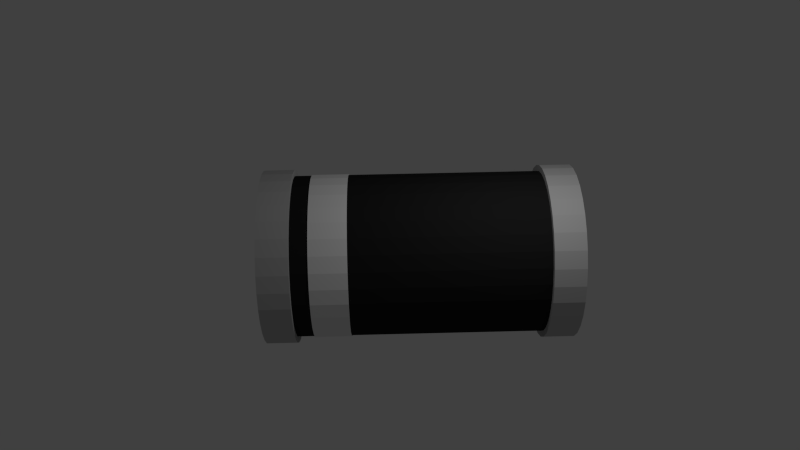 # Source: diode-MELF.blend  (saved by Blender 2.76.0; exported with 4.5.12 LTS)
import bpy
from mathutils import Matrix  # noqa: F401  (used for matrix-valued properties, if any)

bpy.ops.wm.read_factory_settings(use_empty=True)
scene = bpy.context.scene
scene.name = 'Scene'

# ---- collections
col_collection_1 = bpy.data.collections.new('Collection 1'); scene.collection.children.link(col_collection_1)

# ---- materials (node trees are filled in below, after node groups)
mat_ringcol = bpy.data.materials.new('RingCol')
mat_ringcol.alpha_threshold = 0.0
mat_ringcol.use_transparent_shadow = False
mat_ringcol.diffuse_color = (0.8689, 0.8689, 0.8689, 1.0)
mat_ringcol.roughness = 0.5
mat_ringcol.specular_intensity = 0.35
mat_pincol = bpy.data.materials.new('PinCol')
mat_pincol.alpha_threshold = 0.0
mat_pincol.use_transparent_shadow = False
mat_pincol.diffuse_color = (0.4969, 0.4969, 0.4969, 1.0)
mat_pincol.roughness = 0.5
mat_pincol.specular_intensity = 1.0
mat_bodycol = bpy.data.materials.new('BodyCol')
mat_bodycol.alpha_threshold = 0.0
mat_bodycol.use_transparent_shadow = False
mat_bodycol.diffuse_color = (0.01739, 0.01739, 0.01739, 1.0)
mat_bodycol.roughness = 0.5
mat_bodycol.specular_intensity = 0.6771

# ---- material node trees

# ---- world
world_world = bpy.data.worlds.new('World'); scene.world = world_world
world_world.color = (0.05088, 0.05088, 0.05088)
world_world.use_sun_shadow = False
world_world.sun_shadow_jitter_overblur = 0.0
world_world.cycles.sampling_method = 'MANUAL'
world_world.cycles.sample_map_resolution = 256

# ---- cameras
cam_camera = bpy.data.cameras.new('Camera')
cam_camera.clip_end = 100.0
cam_camera.lens = 35.0
cam_camera.sensor_width = 32.0
cam_camera.sensor_height = 18.0
cam_camera.ortho_scale = 7.314
cam_camera.dof.focus_distance = 0.0
cam_camera.dof.aperture_fstop = 128.0

# ---- lights
light_lamp = bpy.data.lights.new('Lamp', 'POINT')
light_lamp.transmission_factor = 0.0
light_lamp.cutoff_distance = 30.0
light_lamp.energy = 100.0
light_lamp.shadow_buffer_clip_start = 1.001
light_lamp.shadow_soft_size = 0.1
light_lamp.shadow_maximum_resolution = 0.006
light_lamp.use_absolute_resolution = True
light_lamp.cycles.use_multiple_importance_sampling = False

# ---- meshes
me_cylinder_003 = bpy.data.meshes.new('Cylinder.003')
me_cylinder_003.from_pydata([(0.0, 1.335, -1.0), (0.0, 1.335, 1.0), (0.2604, 1.309, -1.0), (0.2604, 1.309, 1.0), (0.5109, 1.233, -1.0), (0.5109, 1.233, 1.0), (0.7417, 1.11, -1.0), (0.7417, 1.11, 1.0), (0.944, 0.944, -1.0), (0.944, 0.944, 1.0), (1.11, 0.7417, -1.0), (1.11, 0.7417, 1.0), (1.233, 0.5109, -1.0), (1.233, 0.5109, 1.0), (1.309, 0.2604, -1.0), (1.309, 0.2604, 1.0), (1.335, 1.008e-07, -1.0), (1.335, 1.008e-07, 1.0), (1.309, -0.2604, -1.0), (1.309, -0.2604, 1.0), (1.233, -0.5109, -1.0), (1.233, -0.5109, 1.0), (1.11, -0.7417, -1.0), (1.11, -0.7417, 1.0), (0.944, -0.944, -1.0), (0.944, -0.944, 1.0), (0.7417, -1.11, -1.0), (0.7417, -1.11, 1.0), (0.5109, -1.233, -1.0), (0.5109, -1.233, 1.0), (0.2604, -1.309, -1.0), (0.2604, -1.309, 1.0), (-4.35e-07, -1.335, -1.0), (-4.35e-07, -1.335, 1.0), (-0.2604, -1.309, -1.0), (-0.2604, -1.309, 1.0), (-0.5109, -1.233, -1.0), (-0.5109, -1.233, 1.0), (-0.7417, -1.11, -1.0), (-0.7417, -1.11, 1.0), (-0.944, -0.944, -1.0), (-0.944, -0.944, 1.0), (-1.11, -0.7417, -1.0), (-1.11, -0.7417, 1.0), (-1.233, -0.5109, -1.0), (-1.233, -0.5109, 1.0), (-1.309, -0.2604, -1.0), (-1.309, -0.2604, 1.0), (-1.335, 1.289e-06, -1.0), (-1.335, 1.289e-06, 1.0), (-1.309, 0.2604, -1.0), (-1.309, 0.2604, 1.0), (-1.233, 0.5109, -1.0), (-1.233, 0.5109, 1.0), (-1.11, 0.7417, -1.0), (-1.11, 0.7417, 1.0), (-0.944, 0.944, -1.0), (-0.944, 0.944, 1.0), (-0.7417, 1.11, -1.0), (-0.7417, 1.11, 1.0), (-0.5109, 1.233, -1.0), (-0.5109, 1.233, 1.0), (-0.2604, 1.309, -1.0), (-0.2604, 1.309, 1.0)], [], [(0, 1, 3, 2), (2, 3, 5, 4), (4, 5, 7, 6), (6, 7, 9, 8), (8, 9, 11, 10), (10, 11, 13, 12), (12, 13, 15, 14), (14, 15, 17, 16), (16, 17, 19, 18), (18, 19, 21, 20), (20, 21, 23, 22), (22, 23, 25, 24), (24, 25, 27, 26), (26, 27, 29, 28), (28, 29, 31, 30), (30, 31, 33, 32), (32, 33, 35, 34), (34, 35, 37, 36), (36, 37, 39, 38), (38, 39, 41, 40), (40, 41, 43, 42), (42, 43, 45, 44), (44, 45, 47, 46), (46, 47, 49, 48), (48, 49, 51, 50), (50, 51, 53, 52), (52, 53, 55, 54), (54, 55, 57, 56), (56, 57, 59, 58), (58, 59, 61, 60), (3, 1, 63, 61, 59, 57, 55, 53, 51, 49, 47, 45, 43, 41, 39, 37, 35, 33, 31, 29, 27, 25, 23, 21, 19, 17, 15, 13, 11, 9, 7, 5), (62, 63, 1, 0), (60, 61, 63, 62), (0, 2, 4, 6, 8, 10, 12, 14, 16, 18, 20, 22, 24, 26, 28, 30, 32, 34, 36, 38, 40, 42, 44, 46, 48, 50, 52, 54, 56, 58, 60, 62)])
me_cylinder_003.materials.append(mat_ringcol)
me_cylinder_003.use_remesh_preserve_volume = False
me_cylinder_003.use_remesh_preserve_attributes = False
me_cylinder_003.use_mirror_vertex_groups = False
me_cylinder_003.update()
me_cylinder_002 = bpy.data.meshes.new('Cylinder.002')
me_cylinder_002.from_pydata([(0.0, 1.335, -1.0), (0.0, 1.335, 1.0), (0.2604, 1.309, -1.0), (0.2604, 1.309, 1.0), (0.5109, 1.233, -1.0), (0.5109, 1.233, 1.0), (0.7417, 1.11, -1.0), (0.7417, 1.11, 1.0), (0.944, 0.944, -1.0), (0.944, 0.944, 1.0), (1.11, 0.7417, -1.0), (1.11, 0.7417, 1.0), (1.233, 0.5109, -1.0), (1.233, 0.5109, 1.0), (1.309, 0.2604, -1.0), (1.309, 0.2604, 1.0), (1.335, 1.008e-07, -1.0), (1.335, 1.008e-07, 1.0), (1.309, -0.2604, -1.0), (1.309, -0.2604, 1.0), (1.233, -0.5109, -1.0), (1.233, -0.5109, 1.0), (1.11, -0.7417, -1.0), (1.11, -0.7417, 1.0), (0.944, -0.944, -1.0), (0.944, -0.944, 1.0), (0.7417, -1.11, -1.0), (0.7417, -1.11, 1.0), (0.5109, -1.233, -1.0), (0.5109, -1.233, 1.0), (0.2604, -1.309, -1.0), (0.2604, -1.309, 1.0), (-4.35e-07, -1.335, -1.0), (-4.35e-07, -1.335, 1.0), (-0.2604, -1.309, -1.0), (-0.2604, -1.309, 1.0), (-0.5109, -1.233, -1.0), (-0.5109, -1.233, 1.0), (-0.7417, -1.11, -1.0), (-0.7417, -1.11, 1.0), (-0.944, -0.944, -1.0), (-0.944, -0.944, 1.0), (-1.11, -0.7417, -1.0), (-1.11, -0.7417, 1.0), (-1.233, -0.5109, -1.0), (-1.233, -0.5109, 1.0), (-1.309, -0.2604, -1.0), (-1.309, -0.2604, 1.0), (-1.335, 1.289e-06, -1.0), (-1.335, 1.289e-06, 1.0), (-1.309, 0.2604, -1.0), (-1.309, 0.2604, 1.0), (-1.233, 0.5109, -1.0), (-1.233, 0.5109, 1.0), (-1.11, 0.7417, -1.0), (-1.11, 0.7417, 1.0), (-0.944, 0.944, -1.0), (-0.944, 0.944, 1.0), (-0.7417, 1.11, -1.0), (-0.7417, 1.11, 1.0), (-0.5109, 1.233, -1.0), (-0.5109, 1.233, 1.0), (-0.2604, 1.309, -1.0), (-0.2604, 1.309, 1.0)], [], [(0, 1, 3, 2), (2, 3, 5, 4), (4, 5, 7, 6), (6, 7, 9, 8), (8, 9, 11, 10), (10, 11, 13, 12), (12, 13, 15, 14), (14, 15, 17, 16), (16, 17, 19, 18), (18, 19, 21, 20), (20, 21, 23, 22), (22, 23, 25, 24), (24, 25, 27, 26), (26, 27, 29, 28), (28, 29, 31, 30), (30, 31, 33, 32), (32, 33, 35, 34), (34, 35, 37, 36), (36, 37, 39, 38), (38, 39, 41, 40), (40, 41, 43, 42), (42, 43, 45, 44), (44, 45, 47, 46), (46, 47, 49, 48), (48, 49, 51, 50), (50, 51, 53, 52), (52, 53, 55, 54), (54, 55, 57, 56), (56, 57, 59, 58), (58, 59, 61, 60), (3, 1, 63, 61, 59, 57, 55, 53, 51, 49, 47, 45, 43, 41, 39, 37, 35, 33, 31, 29, 27, 25, 23, 21, 19, 17, 15, 13, 11, 9, 7, 5), (62, 63, 1, 0), (60, 61, 63, 62), (0, 2, 4, 6, 8, 10, 12, 14, 16, 18, 20, 22, 24, 26, 28, 30, 32, 34, 36, 38, 40, 42, 44, 46, 48, 50, 52, 54, 56, 58, 60, 62)])
me_cylinder_002.materials.append(mat_pincol)
me_cylinder_002.use_remesh_preserve_volume = False
me_cylinder_002.use_remesh_preserve_attributes = False
me_cylinder_002.use_mirror_vertex_groups = False
me_cylinder_002.update()
me_cylinder_001 = bpy.data.meshes.new('Cylinder.001')
me_cylinder_001.from_pydata([(0.0, 1.335, -1.0), (0.0, 1.335, 1.0), (0.2604, 1.309, -1.0), (0.2604, 1.309, 1.0), (0.5109, 1.233, -1.0), (0.5109, 1.233, 1.0), (0.7417, 1.11, -1.0), (0.7417, 1.11, 1.0), (0.944, 0.944, -1.0), (0.944, 0.944, 1.0), (1.11, 0.7417, -1.0), (1.11, 0.7417, 1.0), (1.233, 0.5109, -1.0), (1.233, 0.5109, 1.0), (1.309, 0.2604, -1.0), (1.309, 0.2604, 1.0), (1.335, 1.008e-07, -1.0), (1.335, 1.008e-07, 1.0), (1.309, -0.2604, -1.0), (1.309, -0.2604, 1.0), (1.233, -0.5109, -1.0), (1.233, -0.5109, 1.0), (1.11, -0.7417, -1.0), (1.11, -0.7417, 1.0), (0.944, -0.944, -1.0), (0.944, -0.944, 1.0), (0.7417, -1.11, -1.0), (0.7417, -1.11, 1.0), (0.5109, -1.233, -1.0), (0.5109, -1.233, 1.0), (0.2604, -1.309, -1.0), (0.2604, -1.309, 1.0), (-4.35e-07, -1.335, -1.0), (-4.35e-07, -1.335, 1.0), (-0.2604, -1.309, -1.0), (-0.2604, -1.309, 1.0), (-0.5109, -1.233, -1.0), (-0.5109, -1.233, 1.0), (-0.7417, -1.11, -1.0), (-0.7417, -1.11, 1.0), (-0.944, -0.944, -1.0), (-0.944, -0.944, 1.0), (-1.11, -0.7417, -1.0), (-1.11, -0.7417, 1.0), (-1.233, -0.5109, -1.0), (-1.233, -0.5109, 1.0), (-1.309, -0.2604, -1.0), (-1.309, -0.2604, 1.0), (-1.335, 1.289e-06, -1.0), (-1.335, 1.289e-06, 1.0), (-1.309, 0.2604, -1.0), (-1.309, 0.2604, 1.0), (-1.233, 0.5109, -1.0), (-1.233, 0.5109, 1.0), (-1.11, 0.7417, -1.0), (-1.11, 0.7417, 1.0), (-0.944, 0.944, -1.0), (-0.944, 0.944, 1.0), (-0.7417, 1.11, -1.0), (-0.7417, 1.11, 1.0), (-0.5109, 1.233, -1.0), (-0.5109, 1.233, 1.0), (-0.2604, 1.309, -1.0), (-0.2604, 1.309, 1.0)], [], [(0, 1, 3, 2), (2, 3, 5, 4), (4, 5, 7, 6), (6, 7, 9, 8), (8, 9, 11, 10), (10, 11, 13, 12), (12, 13, 15, 14), (14, 15, 17, 16), (16, 17, 19, 18), (18, 19, 21, 20), (20, 21, 23, 22), (22, 23, 25, 24), (24, 25, 27, 26), (26, 27, 29, 28), (28, 29, 31, 30), (30, 31, 33, 32), (32, 33, 35, 34), (34, 35, 37, 36), (36, 37, 39, 38), (38, 39, 41, 40), (40, 41, 43, 42), (42, 43, 45, 44), (44, 45, 47, 46), (46, 47, 49, 48), (48, 49, 51, 50), (50, 51, 53, 52), (52, 53, 55, 54), (54, 55, 57, 56), (56, 57, 59, 58), (58, 59, 61, 60), (3, 1, 63, 61, 59, 57, 55, 53, 51, 49, 47, 45, 43, 41, 39, 37, 35, 33, 31, 29, 27, 25, 23, 21, 19, 17, 15, 13, 11, 9, 7, 5), (62, 63, 1, 0), (60, 61, 63, 62), (0, 2, 4, 6, 8, 10, 12, 14, 16, 18, 20, 22, 24, 26, 28, 30, 32, 34, 36, 38, 40, 42, 44, 46, 48, 50, 52, 54, 56, 58, 60, 62)])
me_cylinder_001.materials.append(mat_pincol)
me_cylinder_001.use_remesh_preserve_volume = False
me_cylinder_001.use_remesh_preserve_attributes = False
me_cylinder_001.use_mirror_vertex_groups = False
me_cylinder_001.update()
me_cylinder = bpy.data.meshes.new('Cylinder')
me_cylinder.from_pydata([(0.0, 1.335, -1.0), (0.0, 1.335, 1.0), (0.2604, 1.309, -1.0), (0.2604, 1.309, 1.0), (0.5109, 1.233, -1.0), (0.5109, 1.233, 1.0), (0.7417, 1.11, -1.0), (0.7417, 1.11, 1.0), (0.944, 0.944, -1.0), (0.944, 0.944, 1.0), (1.11, 0.7417, -1.0), (1.11, 0.7417, 1.0), (1.233, 0.5109, -1.0), (1.233, 0.5109, 1.0), (1.309, 0.2604, -1.0), (1.309, 0.2604, 1.0), (1.335, 1.008e-07, -1.0), (1.335, 1.008e-07, 1.0), (1.309, -0.2604, -1.0), (1.309, -0.2604, 1.0), (1.233, -0.5109, -1.0), (1.233, -0.5109, 1.0), (1.11, -0.7417, -1.0), (1.11, -0.7417, 1.0), (0.944, -0.944, -1.0), (0.944, -0.944, 1.0), (0.7417, -1.11, -1.0), (0.7417, -1.11, 1.0), (0.5109, -1.233, -1.0), (0.5109, -1.233, 1.0), (0.2604, -1.309, -1.0), (0.2604, -1.309, 1.0), (-4.35e-07, -1.335, -1.0), (-4.35e-07, -1.335, 1.0), (-0.2604, -1.309, -1.0), (-0.2604, -1.309, 1.0), (-0.5109, -1.233, -1.0), (-0.5109, -1.233, 1.0), (-0.7417, -1.11, -1.0), (-0.7417, -1.11, 1.0), (-0.944, -0.944, -1.0), (-0.944, -0.944, 1.0), (-1.11, -0.7417, -1.0), (-1.11, -0.7417, 1.0), (-1.233, -0.5109, -1.0), (-1.233, -0.5109, 1.0), (-1.309, -0.2604, -1.0), (-1.309, -0.2604, 1.0), (-1.335, 1.289e-06, -1.0), (-1.335, 1.289e-06, 1.0), (-1.309, 0.2604, -1.0), (-1.309, 0.2604, 1.0), (-1.233, 0.5109, -1.0), (-1.233, 0.5109, 1.0), (-1.11, 0.7417, -1.0), (-1.11, 0.7417, 1.0), (-0.944, 0.944, -1.0), (-0.944, 0.944, 1.0), (-0.7417, 1.11, -1.0), (-0.7417, 1.11, 1.0), (-0.5109, 1.233, -1.0), (-0.5109, 1.233, 1.0), (-0.2604, 1.309, -1.0), (-0.2604, 1.309, 1.0)], [], [(0, 1, 3, 2), (2, 3, 5, 4), (4, 5, 7, 6), (6, 7, 9, 8), (8, 9, 11, 10), (10, 11, 13, 12), (12, 13, 15, 14), (14, 15, 17, 16), (16, 17, 19, 18), (18, 19, 21, 20), (20, 21, 23, 22), (22, 23, 25, 24), (24, 25, 27, 26), (26, 27, 29, 28), (28, 29, 31, 30), (30, 31, 33, 32), (32, 33, 35, 34), (34, 35, 37, 36), (36, 37, 39, 38), (38, 39, 41, 40), (40, 41, 43, 42), (42, 43, 45, 44), (44, 45, 47, 46), (46, 47, 49, 48), (48, 49, 51, 50), (50, 51, 53, 52), (52, 53, 55, 54), (54, 55, 57, 56), (56, 57, 59, 58), (58, 59, 61, 60), (3, 1, 63, 61, 59, 57, 55, 53, 51, 49, 47, 45, 43, 41, 39, 37, 35, 33, 31, 29, 27, 25, 23, 21, 19, 17, 15, 13, 11, 9, 7, 5), (62, 63, 1, 0), (60, 61, 63, 62), (0, 2, 4, 6, 8, 10, 12, 14, 16, 18, 20, 22, 24, 26, 28, 30, 32, 34, 36, 38, 40, 42, 44, 46, 48, 50, 52, 54, 56, 58, 60, 62)])
me_cylinder.materials.append(mat_bodycol)
me_cylinder.use_remesh_preserve_volume = False
me_cylinder.use_remesh_preserve_attributes = False
me_cylinder.use_mirror_vertex_groups = False
me_cylinder.update()

# ---- objects
ob_ring = bpy.data.objects.new('Ring', me_cylinder_003)
ob_pin2 = bpy.data.objects.new('Pin2', me_cylinder_002)
ob_pin1 = bpy.data.objects.new('Pin1', me_cylinder_001)
ob_body = bpy.data.objects.new('Body', me_cylinder)
ob_lamp = bpy.data.objects.new('Lamp', light_lamp)
ob_camera = bpy.data.objects.new('Camera', cam_camera)

# ---- transforms, parenting, visibility, modifiers, constraints
ob_ring.location = (-1.427, 0.0, 1.435)
ob_ring.rotation_euler = (-0.0, 1.571, 0.0)
ob_ring.scale = (1.011, 1.011, 0.3)
ob_ring.lineart.crease_threshold = 0.0
ob_pin2.location = (2.26, 0.0, 1.435)
ob_pin2.rotation_euler = (-0.0, 1.571, 0.0)
ob_pin2.scale = (1.075, 1.075, 0.25)
ob_pin2.lineart.crease_threshold = 0.0
ob_pin1.location = (-2.26, 0.0, 1.435)
ob_pin1.rotation_euler = (-0.0, 1.571, 0.0)
ob_pin1.scale = (1.075, 1.075, 0.25)
ob_pin1.lineart.crease_threshold = 0.0
ob_body.location = (0.0, 0.0, 1.435)
ob_body.rotation_euler = (-0.0, 1.571, 0.0)
ob_body.scale = (1.0, 1.0, 2.5)
ob_body.lineart.crease_threshold = 0.0
ob_lamp.location = (1.67, -1.822, 5.108)
ob_lamp.rotation_euler = (0.6503, 0.05522, 1.866)
ob_lamp.lock_rotations_4d = False
ob_lamp.empty_display_type = 'ARROWS'
ob_lamp.color = (0.0, 0.0, 0.0, 0.0)
ob_lamp.lineart.crease_threshold = 0.0
ob_camera.location = (-0.513, -12.05, 9.69)
ob_camera.rotation_euler = (1.003, 0.01081, -0.02458)
ob_camera.lock_rotations_4d = False
ob_camera.empty_display_type = 'ARROWS'
ob_camera.color = (0.0, 0.0, 0.0, 0.0)
ob_camera.display_type = 'WIRE'
ob_camera.lineart.crease_threshold = 0.0

# ---- collection membership
col_collection_1.objects.link(ob_ring)
col_collection_1.objects.link(ob_pin2)
col_collection_1.objects.link(ob_pin1)
col_collection_1.objects.link(ob_body)
col_collection_1.objects.link(ob_lamp)
col_collection_1.objects.link(ob_camera)

# ---- scene / render settings (as saved in the file)
scene.camera = ob_camera
scene.frame_start = 1; scene.frame_end = 250; scene.frame_set(1)
scene.render.engine = 'BLENDER_EEVEE_NEXT'
scene.render.resolution_percentage = 50
scene.render.dither_intensity = 0.0
scene.cycles.use_denoising = False
scene.cycles.samples = 10
scene.cycles.sampling_pattern = 'TABULATED_SOBOL'
scene.cycles.light_sampling_threshold = 0.0
scene.cycles.use_adaptive_sampling = False
scene.cycles.use_light_tree = False
scene.cycles.blur_glossy = 0.0
scene.cycles.pixel_filter_type = 'GAUSSIAN'
scene.cycles.sample_clamp_indirect = 0.0
scene.view_settings.view_transform = 'Standard'
bpy.context.view_layer.update()
